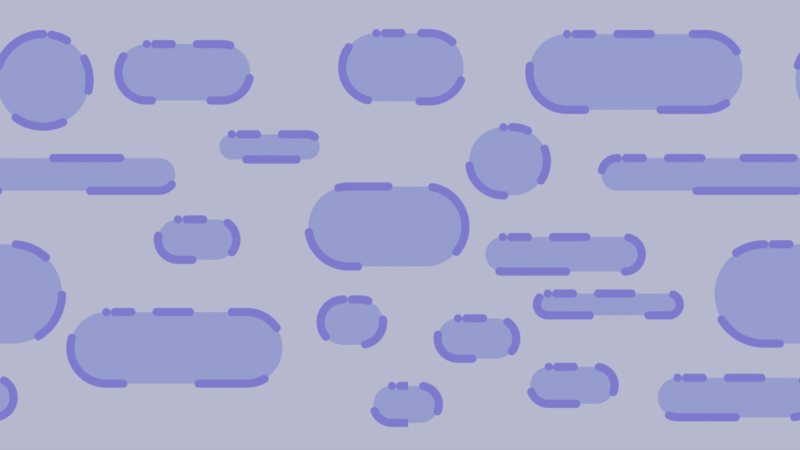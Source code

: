 # Source: blue.blend  (saved by Blender 2.80.75; exported with 4.5.12 LTS)
import bpy
from mathutils import Matrix  # noqa: F401  (used for matrix-valued properties, if any)

bpy.ops.wm.read_factory_settings(use_empty=True)
scene = bpy.context.scene
scene.name = 'Scene'

# ---- collections
col_collection = bpy.data.collections.new('Collection'); scene.collection.children.link(col_collection)

# ---- images (referenced by path relative to the original .blend; pixels are not part of the script)
import os
ASSET_DIR = os.environ.get("B2B_ASSET_DIR", "")  # directory of the original .blend (textures are referenced by path, not embedded)
HERE = os.path.dirname(os.path.abspath(__file__))  # packed textures are extracted next to this script under _unpacked/

def load_image(name, relpath, width, height, colorspace="sRGB"):
    """Load a texture the original file referenced (path relative to the .blend, or extracted next to this script)."""
    p = next((c for c in (os.path.join(HERE, relpath), os.path.join(ASSET_DIR, relpath)) if relpath and os.path.exists(c)), "")
    if p:
        img = bpy.data.images.load(p, check_existing=True)
        img.name = name
    else:  # same state as the original file: an image datablock whose file is absent (Cycles renders it pink)
        img = bpy.data.images.new(name, width, height)
        img.source = "FILE"
        img.filepath = "//" + (relpath or name)
    img.colorspace_settings.name = colorspace
    return img
img_loop_png = load_image('loop.png', '_unpacked/loop.1e417d52.png', 1920, 1080, 'sRGB')

# ---- materials (node trees are filled in below, after node groups)
mat_text = bpy.data.materials.new('text')
mat_text.use_transparent_shadow = False

# ---- material node trees
mat_text.use_nodes = True; mat_text.node_tree.nodes.clear()
_N = mat_text.node_tree.nodes; _L = mat_text.node_tree.links
n0 = _N.new('ShaderNodeOutputMaterial'); n0.name = 'Material Output'; n0.location = (283, 297)
n1 = _N.new('ShaderNodeTexImage'); n1.name = 'Image Texture'; n1.location = (-558, 114)
n1.image = img_loop_png
n1.extension = 'CLIP'
n2 = _N.new('ShaderNodeEmission'); n2.name = 'Emission'; n2.location = (-164, 146)
_L.new(n1.outputs[0], n2.inputs[0])
_L.new(n2.outputs[0], n0.inputs[0])
n0.is_active_output = True

# ---- world
world_world = bpy.data.worlds.new('World'); scene.world = world_world
world_world.use_nodes = True; world_world.node_tree.nodes.clear()
_N = world_world.node_tree.nodes; _L = world_world.node_tree.links
n0 = _N.new('ShaderNodeOutputWorld'); n0.name = 'World Output'; n0.location = (300, 300)
n1 = _N.new('ShaderNodeBackground'); n1.name = 'Background'; n1.location = (10, 300)
n1.inputs[0].default_value = (0.05088, 0.05088, 0.05088, 1.0)
_L.new(n1.outputs[0], n0.inputs[0])
n0.is_active_output = True
world_world.color = (0.05088, 0.05088, 0.05088)
world_world.use_sun_shadow = False
world_world.sun_shadow_jitter_overblur = 0.0

# ---- cameras
cam_camera_001 = bpy.data.cameras.new('Camera.001')
cam_camera_001.type = 'ORTHO'

# ---- meshes
me_text_002 = bpy.data.meshes.new('text.002')
me_text_002.from_pydata([(-0.8889, -0.5, 0.0), (0.8843, -0.5, 0.0), (-0.8889, 0.5, 0.0), (0.8843, 0.5, 0.0), (2.658, -0.5, 0.0), (2.658, 0.5, 0.0)], [], [(0, 1, 3, 2), (1, 4, 5, 3)])
_uv = me_text_002.uv_layers.new(name='UVMap')
_uv.uv.foreach_set('vector', [0.002938, 0.0, 0.9971, 0.0, 0.9971, 1.0, 0.002938, 1.0, 0.002938, 0.0, 0.9971, 0.0, 0.9971, 1.0, 0.002938, 1.0])
me_text_002.materials.append(mat_text)
me_text_002.use_remesh_preserve_volume = False
me_text_002.use_remesh_preserve_attributes = False
me_text_002.use_mirror_vertex_groups = False
me_text_002.update()

# ---- objects
ob_camera = bpy.data.objects.new('Camera', cam_camera_001)
ob_text_001 = bpy.data.objects.new('text.001', me_text_002)

# ---- transforms, parenting, visibility, modifiers, constraints
ob_camera.location = (0.0, 0.0, 4.151)
ob_camera.lineart.crease_threshold = 0.0
ob_text_001.location = (-2.926, 0.0, 0.0)
ob_text_001.scale = (3.378, 3.378, 3.378)
ob_text_001.visible_diffuse = False
ob_text_001.visible_glossy = False
ob_text_001.visible_transmission = False
ob_text_001.visible_volume_scatter = False
ob_text_001.lineart.crease_threshold = 0.0

# ---- collection membership
col_collection.objects.link(ob_camera)
col_collection.objects.link(ob_text_001)

# ---- scene / render settings (as saved in the file)
scene.camera = ob_camera
scene.frame_start = 1; scene.frame_end = 2400; scene.frame_set(49)
scene.render.engine = 'BLENDER_EEVEE_NEXT'
scene.render.image_settings.file_format = 'FFMPEG'
scene.render.image_settings.color_mode = 'RGB'
scene.cycles.use_denoising = False
scene.cycles.samples = 128
scene.cycles.sampling_pattern = 'TABULATED_SOBOL'
scene.cycles.use_adaptive_sampling = False
scene.cycles.use_light_tree = False
scene.view_settings.view_transform = 'Filmic'
bpy.context.view_layer.update()

